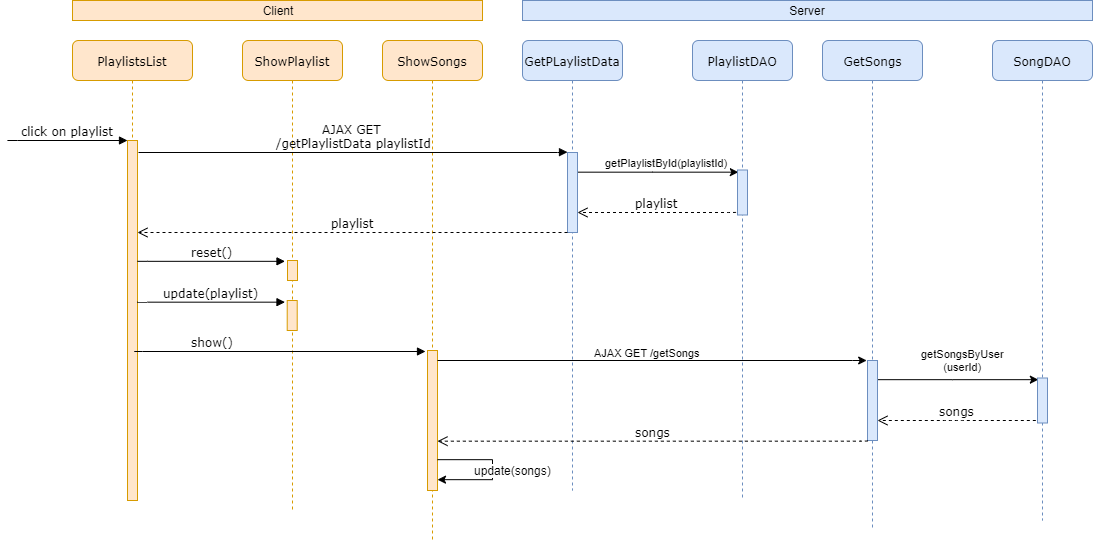

The diagram above was exported from draw.io. Its source (the exported page's mxGraphModel, read from the mxfile embedded in the PNG):
<mxGraphModel dx="1185" dy="685" grid="1" gridSize="10" guides="1" tooltips="1" connect="1" arrows="1" fold="1" page="1" pageScale="1" pageWidth="1100" pageHeight="850" background="#ffffff" math="0" shadow="0">
  <root>
    <mxCell id="0" />
    <mxCell id="1" parent="0" />
    <mxCell id="7baba1c4bc27f4b0-2" value="PlaylistsList" style="shape=umlLifeline;perimeter=lifelinePerimeter;whiteSpace=wrap;html=1;container=1;collapsible=0;recursiveResize=0;outlineConnect=0;rounded=1;shadow=0;comic=0;labelBackgroundColor=none;strokeWidth=1;fontFamily=Verdana;fontSize=12;align=center;fillColor=#ffe6cc;strokeColor=#d79b00;" parent="1" vertex="1">
      <mxGeometry x="220" y="80" width="120" height="460" as="geometry" />
    </mxCell>
    <mxCell id="7baba1c4bc27f4b0-10" value="" style="html=1;points=[];perimeter=orthogonalPerimeter;rounded=0;shadow=0;comic=0;labelBackgroundColor=none;strokeWidth=1;fontFamily=Verdana;fontSize=12;align=center;fillColor=#ffe6cc;strokeColor=#d79b00;" parent="7baba1c4bc27f4b0-2" vertex="1">
      <mxGeometry x="55" y="100" width="10" height="360" as="geometry" />
    </mxCell>
    <mxCell id="7baba1c4bc27f4b0-3" value="ShowPlaylist" style="shape=umlLifeline;perimeter=lifelinePerimeter;whiteSpace=wrap;html=1;container=1;collapsible=0;recursiveResize=0;outlineConnect=0;rounded=1;shadow=0;comic=0;labelBackgroundColor=none;strokeWidth=1;fontFamily=Verdana;fontSize=12;align=center;fillColor=#ffe6cc;strokeColor=#d79b00;" parent="1" vertex="1">
      <mxGeometry x="390" y="80" width="100" height="470" as="geometry" />
    </mxCell>
    <mxCell id="SwkJQTikLhHR7fLE-XSc-13" value="" style="html=1;points=[];perimeter=orthogonalPerimeter;rounded=0;shadow=0;comic=0;labelBackgroundColor=none;strokeWidth=1;fontFamily=Verdana;fontSize=12;align=center;fillColor=#ffe6cc;strokeColor=#d79b00;" vertex="1" parent="7baba1c4bc27f4b0-3">
      <mxGeometry x="45" y="220" width="10" height="20" as="geometry" />
    </mxCell>
    <mxCell id="7baba1c4bc27f4b0-4" value="ShowSongs" style="shape=umlLifeline;perimeter=lifelinePerimeter;whiteSpace=wrap;html=1;container=1;collapsible=0;recursiveResize=0;outlineConnect=0;rounded=1;shadow=0;comic=0;labelBackgroundColor=none;strokeWidth=1;fontFamily=Verdana;fontSize=12;align=center;fillColor=#ffe6cc;strokeColor=#d79b00;" parent="1" vertex="1">
      <mxGeometry x="530" y="80" width="100" height="500" as="geometry" />
    </mxCell>
    <mxCell id="SwkJQTikLhHR7fLE-XSc-16" value="" style="html=1;points=[];perimeter=orthogonalPerimeter;rounded=0;shadow=0;comic=0;labelBackgroundColor=none;strokeWidth=1;fontFamily=Verdana;fontSize=12;align=center;fillColor=#ffe6cc;strokeColor=#d79b00;" vertex="1" parent="7baba1c4bc27f4b0-4">
      <mxGeometry x="45" y="310" width="10" height="140" as="geometry" />
    </mxCell>
    <mxCell id="7baba1c4bc27f4b0-5" value="GetPLaylistData" style="shape=umlLifeline;perimeter=lifelinePerimeter;whiteSpace=wrap;html=1;container=1;collapsible=0;recursiveResize=0;outlineConnect=0;rounded=1;shadow=0;comic=0;labelBackgroundColor=none;strokeWidth=1;fontFamily=Verdana;fontSize=12;align=center;fillColor=#dae8fc;strokeColor=#6c8ebf;" parent="1" vertex="1">
      <mxGeometry x="670" y="80" width="100" height="450" as="geometry" />
    </mxCell>
    <mxCell id="SwkJQTikLhHR7fLE-XSc-9" value="getPlaylistById(playlistId)" style="edgeStyle=orthogonalEdgeStyle;rounded=0;orthogonalLoop=1;jettySize=auto;html=1;entryX=0.06;entryY=0.042;entryDx=0;entryDy=0;entryPerimeter=0;fontSize=11;" edge="1" parent="1" source="7baba1c4bc27f4b0-19" target="SwkJQTikLhHR7fLE-XSc-7">
      <mxGeometry x="0.3562" y="22" relative="1" as="geometry">
        <Array as="points">
          <mxPoint x="800" y="211" />
        </Array>
        <mxPoint x="-20" y="13" as="offset" />
      </mxGeometry>
    </mxCell>
    <mxCell id="7baba1c4bc27f4b0-19" value="" style="html=1;points=[];perimeter=orthogonalPerimeter;rounded=0;shadow=0;comic=0;labelBackgroundColor=none;strokeWidth=1;fontFamily=Verdana;fontSize=12;align=center;fillColor=#dae8fc;strokeColor=#6c8ebf;" parent="1" vertex="1">
      <mxGeometry x="715" y="192" width="10" height="80" as="geometry" />
    </mxCell>
    <mxCell id="7baba1c4bc27f4b0-20" value="AJAX GET &lt;br&gt;/getPlaylistData playlistId" style="html=1;verticalAlign=bottom;endArrow=block;entryX=0;entryY=0;labelBackgroundColor=none;fontFamily=Verdana;fontSize=12;edgeStyle=elbowEdgeStyle;elbow=vertical;" parent="1" target="7baba1c4bc27f4b0-19" edge="1">
      <mxGeometry relative="1" as="geometry">
        <mxPoint x="286" y="192" as="sourcePoint" />
        <Array as="points">
          <mxPoint x="290" y="192" />
        </Array>
      </mxGeometry>
    </mxCell>
    <mxCell id="7baba1c4bc27f4b0-21" value="playlist" style="html=1;verticalAlign=bottom;endArrow=open;dashed=1;endSize=8;labelBackgroundColor=none;fontFamily=Verdana;fontSize=12;edgeStyle=elbowEdgeStyle;elbow=vertical;" parent="1" source="7baba1c4bc27f4b0-19" edge="1">
      <mxGeometry relative="1" as="geometry">
        <mxPoint x="285" y="272" as="targetPoint" />
        <Array as="points">
          <mxPoint x="660" y="272" />
          <mxPoint x="650" y="222" />
          <mxPoint x="660" y="212" />
          <mxPoint x="690" y="212" />
        </Array>
      </mxGeometry>
    </mxCell>
    <mxCell id="7baba1c4bc27f4b0-11" value="click on playlist" style="html=1;verticalAlign=bottom;endArrow=block;entryX=0;entryY=0;labelBackgroundColor=none;fontFamily=Verdana;fontSize=12;edgeStyle=elbowEdgeStyle;elbow=vertical;" parent="1" target="7baba1c4bc27f4b0-10" edge="1">
      <mxGeometry relative="1" as="geometry">
        <mxPoint x="155" y="180.16666666666674" as="sourcePoint" />
      </mxGeometry>
    </mxCell>
    <mxCell id="SwkJQTikLhHR7fLE-XSc-2" value="update(songs)" style="edgeStyle=orthogonalEdgeStyle;rounded=0;orthogonalLoop=1;jettySize=auto;html=1;fontSize=12;" edge="1" parent="1">
      <mxGeometry x="0.1542" y="-22" relative="1" as="geometry">
        <mxPoint x="585" y="499.16666666666674" as="sourcePoint" />
        <mxPoint x="585" y="519" as="targetPoint" />
        <Array as="points">
          <mxPoint x="640" y="499" />
          <mxPoint x="640" y="519" />
        </Array>
        <mxPoint x="20" y="13" as="offset" />
      </mxGeometry>
    </mxCell>
    <mxCell id="SwkJQTikLhHR7fLE-XSc-4" value="Client" style="rounded=0;whiteSpace=wrap;html=1;fontSize=12;fillColor=#ffe6cc;strokeColor=#d79b00;" vertex="1" parent="1">
      <mxGeometry x="220" y="40" width="410" height="20" as="geometry" />
    </mxCell>
    <mxCell id="SwkJQTikLhHR7fLE-XSc-5" value="Server" style="rounded=0;whiteSpace=wrap;html=1;fontSize=12;fillColor=#dae8fc;strokeColor=#6c8ebf;" vertex="1" parent="1">
      <mxGeometry x="670" y="40" width="570" height="20" as="geometry" />
    </mxCell>
    <mxCell id="SwkJQTikLhHR7fLE-XSc-6" value="PlaylistDAO" style="shape=umlLifeline;perimeter=lifelinePerimeter;whiteSpace=wrap;html=1;container=1;collapsible=0;recursiveResize=0;outlineConnect=0;rounded=1;shadow=0;comic=0;labelBackgroundColor=none;strokeWidth=1;fontFamily=Verdana;fontSize=12;align=center;fillColor=#dae8fc;strokeColor=#6c8ebf;" vertex="1" parent="1">
      <mxGeometry x="840" y="80" width="100" height="460" as="geometry" />
    </mxCell>
    <mxCell id="SwkJQTikLhHR7fLE-XSc-7" value="" style="html=1;points=[];perimeter=orthogonalPerimeter;rounded=0;shadow=0;comic=0;labelBackgroundColor=none;strokeWidth=1;fontFamily=Verdana;fontSize=12;align=center;fillColor=#dae8fc;strokeColor=#6c8ebf;" vertex="1" parent="SwkJQTikLhHR7fLE-XSc-6">
      <mxGeometry x="45" y="129.5" width="10" height="45" as="geometry" />
    </mxCell>
    <mxCell id="SwkJQTikLhHR7fLE-XSc-10" value="playlist" style="html=1;verticalAlign=bottom;endArrow=open;dashed=1;endSize=8;labelBackgroundColor=none;fontFamily=Verdana;fontSize=12;edgeStyle=elbowEdgeStyle;elbow=vertical;exitX=-0.144;exitY=0.938;exitDx=0;exitDy=0;exitPerimeter=0;" edge="1" parent="1" source="SwkJQTikLhHR7fLE-XSc-7">
      <mxGeometry relative="1" as="geometry">
        <mxPoint x="725" y="252" as="targetPoint" />
        <Array as="points">
          <mxPoint x="800" y="252" />
          <mxPoint x="790" y="202" />
          <mxPoint x="800" y="192" />
          <mxPoint x="830" y="192" />
        </Array>
        <mxPoint x="855" y="252" as="sourcePoint" />
      </mxGeometry>
    </mxCell>
    <mxCell id="SwkJQTikLhHR7fLE-XSc-12" value="reset()" style="html=1;verticalAlign=bottom;endArrow=block;entryX=-0.229;entryY=0.043;labelBackgroundColor=none;fontFamily=Verdana;fontSize=12;edgeStyle=elbowEdgeStyle;elbow=vertical;entryDx=0;entryDy=0;entryPerimeter=0;" edge="1" parent="1" target="SwkJQTikLhHR7fLE-XSc-13">
      <mxGeometry relative="1" as="geometry">
        <mxPoint x="285" y="301" as="sourcePoint" />
        <mxPoint x="410" y="300.28571428571433" as="targetPoint" />
      </mxGeometry>
    </mxCell>
    <mxCell id="SwkJQTikLhHR7fLE-XSc-14" value="" style="html=1;points=[];perimeter=orthogonalPerimeter;rounded=0;shadow=0;comic=0;labelBackgroundColor=none;strokeWidth=1;fontFamily=Verdana;fontSize=12;align=center;fillColor=#ffe6cc;strokeColor=#d79b00;" vertex="1" parent="1">
      <mxGeometry x="434.71" y="340" width="10" height="30" as="geometry" />
    </mxCell>
    <mxCell id="SwkJQTikLhHR7fLE-XSc-15" value="update(playlist)" style="html=1;verticalAlign=bottom;endArrow=block;entryX=-0.229;entryY=0.043;labelBackgroundColor=none;fontFamily=Verdana;fontSize=12;edgeStyle=elbowEdgeStyle;elbow=vertical;entryDx=0;entryDy=0;entryPerimeter=0;" edge="1" parent="1" target="SwkJQTikLhHR7fLE-XSc-14">
      <mxGeometry relative="1" as="geometry">
        <mxPoint x="285" y="341" as="sourcePoint" />
        <mxPoint x="409.71" y="340.28571428571433" as="targetPoint" />
      </mxGeometry>
    </mxCell>
    <mxCell id="SwkJQTikLhHR7fLE-XSc-17" value="show()" style="html=1;verticalAlign=bottom;endArrow=block;labelBackgroundColor=none;fontFamily=Verdana;fontSize=12;edgeStyle=elbowEdgeStyle;elbow=vertical;" edge="1" parent="1">
      <mxGeometry x="-0.4286" relative="1" as="geometry">
        <mxPoint x="285" y="391" as="sourcePoint" />
        <mxPoint x="573" y="391" as="targetPoint" />
        <Array as="points">
          <mxPoint x="280" y="391" />
        </Array>
        <mxPoint as="offset" />
      </mxGeometry>
    </mxCell>
    <mxCell id="SwkJQTikLhHR7fLE-XSc-18" value="GetSongs" style="shape=umlLifeline;perimeter=lifelinePerimeter;whiteSpace=wrap;html=1;container=1;collapsible=0;recursiveResize=0;outlineConnect=0;rounded=1;shadow=0;comic=0;labelBackgroundColor=none;strokeWidth=1;fontFamily=Verdana;fontSize=12;align=center;fillColor=#dae8fc;strokeColor=#6c8ebf;" vertex="1" parent="1">
      <mxGeometry x="970" y="80" width="100" height="490" as="geometry" />
    </mxCell>
    <mxCell id="SwkJQTikLhHR7fLE-XSc-19" value="getSongsByUser&lt;br&gt;(userId)" style="edgeStyle=orthogonalEdgeStyle;rounded=0;orthogonalLoop=1;jettySize=auto;html=1;entryX=0.06;entryY=0.042;entryDx=0;entryDy=0;entryPerimeter=0;fontSize=11;" edge="1" parent="1" source="SwkJQTikLhHR7fLE-XSc-20" target="SwkJQTikLhHR7fLE-XSc-22">
      <mxGeometry x="0.057" y="19" relative="1" as="geometry">
        <Array as="points">
          <mxPoint x="1100" y="419" />
        </Array>
        <mxPoint as="offset" />
      </mxGeometry>
    </mxCell>
    <mxCell id="SwkJQTikLhHR7fLE-XSc-20" value="" style="html=1;points=[];perimeter=orthogonalPerimeter;rounded=0;shadow=0;comic=0;labelBackgroundColor=none;strokeWidth=1;fontFamily=Verdana;fontSize=12;align=center;fillColor=#dae8fc;strokeColor=#6c8ebf;" vertex="1" parent="1">
      <mxGeometry x="1015" y="400" width="10" height="80" as="geometry" />
    </mxCell>
    <mxCell id="SwkJQTikLhHR7fLE-XSc-21" value="SongDAO" style="shape=umlLifeline;perimeter=lifelinePerimeter;whiteSpace=wrap;html=1;container=1;collapsible=0;recursiveResize=0;outlineConnect=0;rounded=1;shadow=0;comic=0;labelBackgroundColor=none;strokeWidth=1;fontFamily=Verdana;fontSize=12;align=center;fillColor=#dae8fc;strokeColor=#6c8ebf;" vertex="1" parent="1">
      <mxGeometry x="1140" y="80" width="100" height="480" as="geometry" />
    </mxCell>
    <mxCell id="SwkJQTikLhHR7fLE-XSc-22" value="" style="html=1;points=[];perimeter=orthogonalPerimeter;rounded=0;shadow=0;comic=0;labelBackgroundColor=none;strokeWidth=1;fontFamily=Verdana;fontSize=12;align=center;fillColor=#dae8fc;strokeColor=#6c8ebf;" vertex="1" parent="SwkJQTikLhHR7fLE-XSc-21">
      <mxGeometry x="45" y="337.5" width="10" height="45" as="geometry" />
    </mxCell>
    <mxCell id="SwkJQTikLhHR7fLE-XSc-23" value="songs" style="html=1;verticalAlign=bottom;endArrow=open;dashed=1;endSize=8;labelBackgroundColor=none;fontFamily=Verdana;fontSize=12;edgeStyle=elbowEdgeStyle;elbow=vertical;exitX=-0.144;exitY=0.938;exitDx=0;exitDy=0;exitPerimeter=0;" edge="1" parent="1" source="SwkJQTikLhHR7fLE-XSc-22">
      <mxGeometry relative="1" as="geometry">
        <mxPoint x="1025" y="460" as="targetPoint" />
        <Array as="points">
          <mxPoint x="1100" y="460" />
          <mxPoint x="1090" y="410" />
          <mxPoint x="1100" y="400" />
          <mxPoint x="1130" y="400" />
        </Array>
        <mxPoint x="1155" y="460" as="sourcePoint" />
      </mxGeometry>
    </mxCell>
    <mxCell id="SwkJQTikLhHR7fLE-XSc-24" style="edgeStyle=orthogonalEdgeStyle;rounded=0;orthogonalLoop=1;jettySize=auto;html=1;fontSize=11;entryX=-0.048;entryY=-0.004;entryDx=0;entryDy=0;entryPerimeter=0;" edge="1" parent="1" source="SwkJQTikLhHR7fLE-XSc-16" target="SwkJQTikLhHR7fLE-XSc-20">
      <mxGeometry relative="1" as="geometry">
        <mxPoint x="1000" y="403" as="targetPoint" />
        <Array as="points">
          <mxPoint x="1000" y="400" />
          <mxPoint x="1000" y="400" />
        </Array>
      </mxGeometry>
    </mxCell>
    <mxCell id="SwkJQTikLhHR7fLE-XSc-25" value="AJAX GET&amp;nbsp;/getSongs" style="text;html=1;fontSize=11;" vertex="1" parent="1">
      <mxGeometry x="740" y="380" width="200" height="30" as="geometry" />
    </mxCell>
    <mxCell id="SwkJQTikLhHR7fLE-XSc-26" value="songs" style="html=1;verticalAlign=bottom;endArrow=open;dashed=1;endSize=8;labelBackgroundColor=none;fontFamily=Verdana;fontSize=12;edgeStyle=elbowEdgeStyle;elbow=vertical;exitX=-0.144;exitY=0.938;exitDx=0;exitDy=0;exitPerimeter=0;" edge="1" parent="1" target="SwkJQTikLhHR7fLE-XSc-16">
      <mxGeometry relative="1" as="geometry">
        <mxPoint x="856.67" y="480.67" as="targetPoint" />
        <Array as="points">
          <mxPoint x="931.67" y="480.67" />
          <mxPoint x="921.67" y="430.67" />
          <mxPoint x="931.67" y="420.67" />
          <mxPoint x="961.67" y="420.67" />
        </Array>
        <mxPoint x="1015.0033333333334" y="480.0033333333335" as="sourcePoint" />
      </mxGeometry>
    </mxCell>
  </root>
</mxGraphModel>